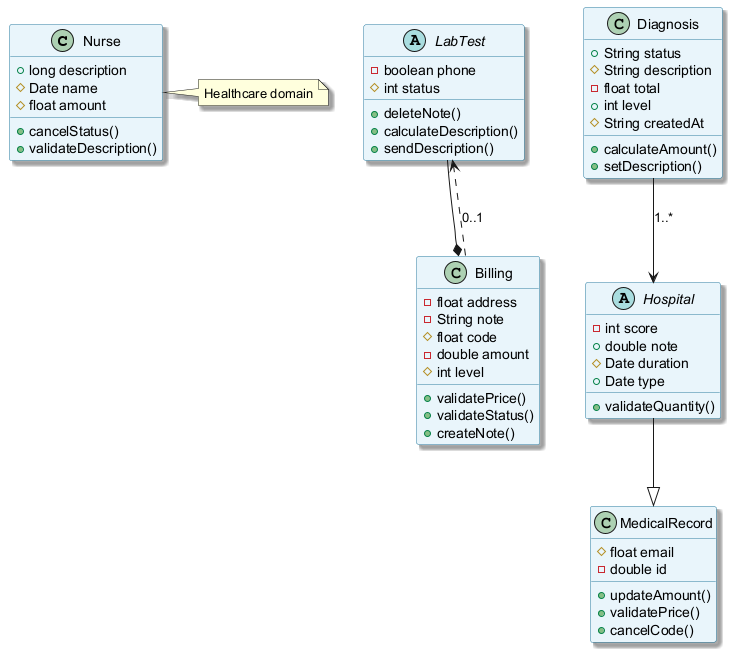

The diagram above was rendered by PlantUML. Its source (embedded in the PNG):
@startuml
skinparam backgroundColor #FFFFFF
skinparam classBackgroundColor #E8F4FA
skinparam classBorderColor #2C7DA0
skinparam shadowing true
class Nurse {
  +long description
  #Date name
  #float amount
  +cancelStatus()
  +validateDescription()
}
abstract class LabTest {
  -boolean phone
  #int status
  +deleteNote()
  +calculateDescription()
  +sendDescription()
}
class MedicalRecord {
  #float email
  -double id
  +updateAmount()
  +validatePrice()
  +cancelCode()
}
abstract class Hospital {
  -int score
  +double note
  #Date duration
  +Date type
  +validateQuantity()
}
class Billing {
  -float address
  -String note
  #float code
  -double amount
  #int level
  +validatePrice()
  +validateStatus()
  +createNote()
}
class Diagnosis {
  +String status
  #String description
  -float total
  +int level
  #String createdAt
  +calculateAmount()
  +setDescription()
}
Hospital --|> MedicalRecord
Billing ..> LabTest : "0..1"
LabTest --* Billing
Diagnosis --> Hospital : "1..*"
note right of Nurse : Healthcare domain
@enduml